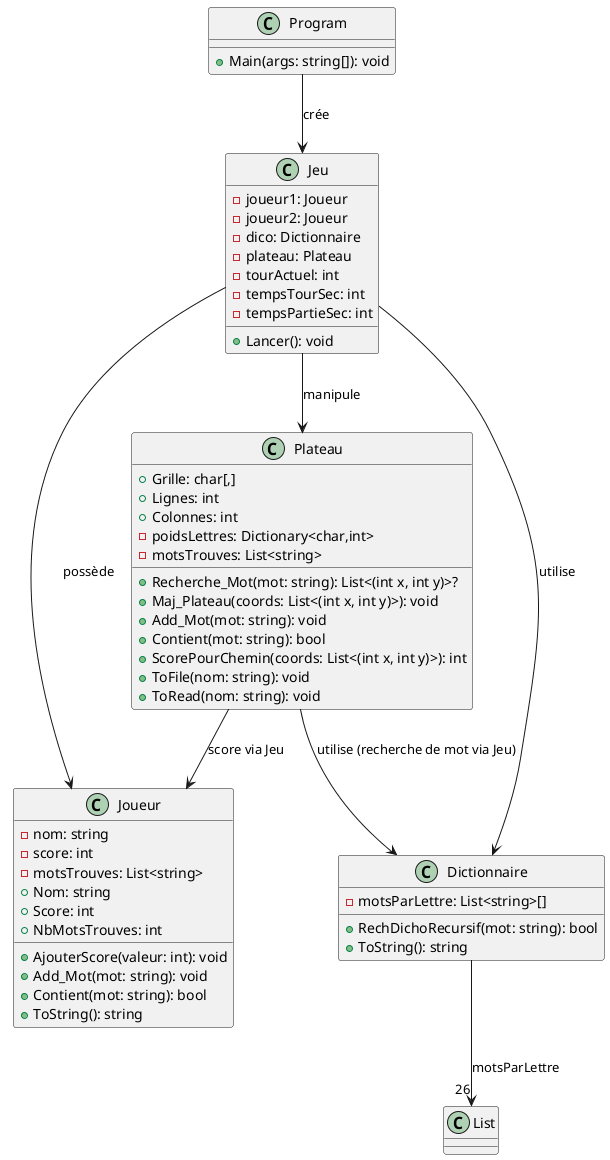

The diagram above was rendered by PlantUML. Its source (embedded in the PNG):
@startuml

class Program {
  +Main(args: string[]): void
}

class Jeu {
  -joueur1: Joueur
  -joueur2: Joueur
  -dico: Dictionnaire
  -plateau: Plateau
  -tourActuel: int
  -tempsTourSec: int
  -tempsPartieSec: int
  +Lancer(): void
}

class Joueur {
  -nom: string
  -score: int
  -motsTrouves: List<string>
  +Nom: string
  +Score: int
  +NbMotsTrouves: int
  +AjouterScore(valeur: int): void
  +Add_Mot(mot: string): void
  +Contient(mot: string): bool
  +ToString(): string
}

class Dictionnaire {
  -motsParLettre: List<string>[]
  +RechDichoRecursif(mot: string): bool
  +ToString(): string
}

class Plateau {
  +Grille: char[,]
  +Lignes: int
  +Colonnes: int
  -poidsLettres: Dictionary<char,int>
  -motsTrouves: List<string>
  +Recherche_Mot(mot: string): List<(int x, int y)>?
  +Maj_Plateau(coords: List<(int x, int y)>): void
  +Add_Mot(mot: string): void
  +Contient(mot: string): bool
  +ScorePourChemin(coords: List<(int x, int y)>): int
  +ToFile(nom: string): void
  +ToRead(nom: string): void
}

Program --> Jeu : crée
Jeu --> Joueur : possède
Jeu --> Dictionnaire : utilise
Jeu --> Plateau : manipule
Dictionnaire --> "26" List : motsParLettre
Plateau --> Dictionnaire : utilise (recherche de mot via Jeu)
Plateau --> Joueur : score via Jeu

@enduml